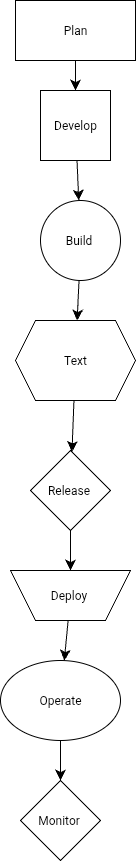

The diagram above was exported from draw.io. Its source (the exported page's mxGraphModel, read from the mxfile embedded in the PNG):
<mxGraphModel dx="162" dy="628" grid="1" gridSize="10" guides="1" tooltips="1" connect="1" arrows="1" fold="1" page="1" pageScale="1" pageWidth="827" pageHeight="1169" math="0" shadow="0">
  <root>
    <mxCell id="0" />
    <mxCell id="1" parent="0" />
    <mxCell id="BH8SLcIvIHnk11PqcgUd-6" value="" style="edgeStyle=none;curved=1;rounded=0;orthogonalLoop=1;jettySize=auto;html=1;fontSize=12;startSize=8;endSize=8;" parent="1" source="fjanGSi0irO7swT1Y1aI-4" target="BH8SLcIvIHnk11PqcgUd-5" edge="1">
      <mxGeometry relative="1" as="geometry" />
    </mxCell>
    <mxCell id="fjanGSi0irO7swT1Y1aI-4" value="Build&amp;nbsp;" style="ellipse;whiteSpace=wrap;html=1;aspect=fixed;direction=north;" parent="1" vertex="1">
      <mxGeometry x="335" y="200" width="80" height="80" as="geometry" />
    </mxCell>
    <mxCell id="fjanGSi0irO7swT1Y1aI-3" value="" style="edgeStyle=none;curved=1;rounded=0;orthogonalLoop=1;jettySize=auto;html=1;fontSize=12;startSize=8;endSize=8;" parent="1" source="fjanGSi0irO7swT1Y1aI-1" target="fjanGSi0irO7swT1Y1aI-2" edge="1">
      <mxGeometry relative="1" as="geometry" />
    </mxCell>
    <mxCell id="fjanGSi0irO7swT1Y1aI-1" value="Plan" style="rounded=0;whiteSpace=wrap;html=1;" parent="1" vertex="1">
      <mxGeometry x="310" width="120" height="60" as="geometry" />
    </mxCell>
    <mxCell id="fjanGSi0irO7swT1Y1aI-5" value="" style="edgeStyle=none;curved=1;rounded=0;orthogonalLoop=1;jettySize=auto;html=1;fontSize=12;startSize=8;endSize=8;" parent="1" source="fjanGSi0irO7swT1Y1aI-2" target="fjanGSi0irO7swT1Y1aI-4" edge="1">
      <mxGeometry relative="1" as="geometry" />
    </mxCell>
    <mxCell id="fjanGSi0irO7swT1Y1aI-2" value="Develop" style="whiteSpace=wrap;html=1;aspect=fixed;" parent="1" vertex="1">
      <mxGeometry x="335" y="90" width="70" height="70" as="geometry" />
    </mxCell>
    <mxCell id="nUNjNQvsOqVp3AE-bzkU-3" value="" style="edgeStyle=none;curved=1;rounded=0;orthogonalLoop=1;jettySize=auto;html=1;fontSize=12;startSize=8;endSize=8;" edge="1" parent="1" source="BH8SLcIvIHnk11PqcgUd-5" target="nUNjNQvsOqVp3AE-bzkU-1">
      <mxGeometry relative="1" as="geometry" />
    </mxCell>
    <mxCell id="BH8SLcIvIHnk11PqcgUd-5" value="Text" style="shape=hexagon;perimeter=hexagonPerimeter2;whiteSpace=wrap;html=1;fixedSize=1;" parent="1" vertex="1">
      <mxGeometry x="310" y="320" width="120" height="80" as="geometry" />
    </mxCell>
    <mxCell id="nUNjNQvsOqVp3AE-bzkU-5" value="" style="edgeStyle=none;curved=1;rounded=0;orthogonalLoop=1;jettySize=auto;html=1;fontSize=12;startSize=8;endSize=8;" edge="1" parent="1" source="nUNjNQvsOqVp3AE-bzkU-1">
      <mxGeometry relative="1" as="geometry">
        <mxPoint x="365" y="570" as="targetPoint" />
      </mxGeometry>
    </mxCell>
    <mxCell id="nUNjNQvsOqVp3AE-bzkU-1" value="Release&amp;nbsp;" style="rhombus;whiteSpace=wrap;html=1;" vertex="1" parent="1">
      <mxGeometry x="325" y="450" width="80" height="80" as="geometry" />
    </mxCell>
    <mxCell id="nUNjNQvsOqVp3AE-bzkU-8" value="" style="edgeStyle=none;curved=1;rounded=0;orthogonalLoop=1;jettySize=auto;html=1;fontSize=12;startSize=8;endSize=8;" edge="1" parent="1" source="nUNjNQvsOqVp3AE-bzkU-6" target="nUNjNQvsOqVp3AE-bzkU-7">
      <mxGeometry relative="1" as="geometry" />
    </mxCell>
    <mxCell id="nUNjNQvsOqVp3AE-bzkU-6" value="Deploy&amp;nbsp;" style="shape=trapezoid;perimeter=trapezoidPerimeter;whiteSpace=wrap;html=1;fixedSize=1;direction=west;size=25;" vertex="1" parent="1">
      <mxGeometry x="305" y="570" width="120" height="50" as="geometry" />
    </mxCell>
    <mxCell id="nUNjNQvsOqVp3AE-bzkU-12" value="" style="edgeStyle=none;curved=1;rounded=0;orthogonalLoop=1;jettySize=auto;html=1;fontSize=12;startSize=8;endSize=8;" edge="1" parent="1" source="nUNjNQvsOqVp3AE-bzkU-7" target="nUNjNQvsOqVp3AE-bzkU-10">
      <mxGeometry relative="1" as="geometry" />
    </mxCell>
    <mxCell id="nUNjNQvsOqVp3AE-bzkU-7" value="Operate" style="ellipse;whiteSpace=wrap;html=1;" vertex="1" parent="1">
      <mxGeometry x="295" y="660" width="120" height="80" as="geometry" />
    </mxCell>
    <mxCell id="nUNjNQvsOqVp3AE-bzkU-10" value="Monitor&amp;nbsp;" style="rhombus;whiteSpace=wrap;html=1;" vertex="1" parent="1">
      <mxGeometry x="315" y="780" width="80" height="80" as="geometry" />
    </mxCell>
  </root>
</mxGraphModel>